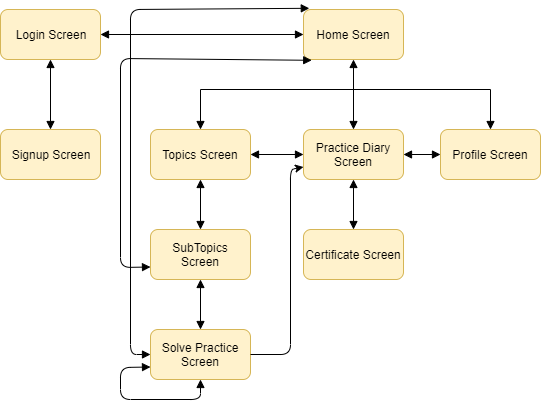

The diagram above was exported from draw.io. Its source (the exported page's mxGraphModel, read from the mxfile embedded in the PNG):
<mxGraphModel dx="1024" dy="534" grid="1" gridSize="10" guides="1" tooltips="1" connect="1" arrows="1" fold="1" page="1" pageScale="1" pageWidth="827" pageHeight="1169" math="0" shadow="0">
  <root>
    <mxCell id="0" />
    <mxCell id="1" parent="0" />
    <mxCell id="StI5LEWeoBv96MXixKuX-1" value="Login Screen" style="rounded=1;whiteSpace=wrap;html=1;fillColor=#fff2cc;strokeColor=#d6b656;" parent="1" vertex="1">
      <mxGeometry x="110" y="100" width="100" height="50" as="geometry" />
    </mxCell>
    <mxCell id="StI5LEWeoBv96MXixKuX-4" value="Signup Screen" style="rounded=1;whiteSpace=wrap;html=1;fillColor=#fff2cc;strokeColor=#d6b656;" parent="1" vertex="1">
      <mxGeometry x="110" y="220" width="100" height="50" as="geometry" />
    </mxCell>
    <mxCell id="StI5LEWeoBv96MXixKuX-5" value="Home Screen" style="rounded=1;whiteSpace=wrap;html=1;fillColor=#fff2cc;strokeColor=#d6b656;" parent="1" vertex="1">
      <mxGeometry x="413" y="100" width="100" height="50" as="geometry" />
    </mxCell>
    <mxCell id="EdCysVe-3vElxHPp27-e-1" value="Topics Screen" style="rounded=1;whiteSpace=wrap;html=1;fillColor=#fff2cc;strokeColor=#d6b656;gradientColor=none;" vertex="1" parent="1">
      <mxGeometry x="260" y="220" width="100" height="50" as="geometry" />
    </mxCell>
    <mxCell id="EdCysVe-3vElxHPp27-e-2" value="SubTopics Screen" style="rounded=1;whiteSpace=wrap;html=1;fillColor=#fff2cc;strokeColor=#d6b656;" vertex="1" parent="1">
      <mxGeometry x="260" y="320" width="100" height="50" as="geometry" />
    </mxCell>
    <mxCell id="EdCysVe-3vElxHPp27-e-3" value="Solve Practice Screen" style="rounded=1;whiteSpace=wrap;html=1;fillColor=#fff2cc;strokeColor=#d6b656;" vertex="1" parent="1">
      <mxGeometry x="260" y="420" width="100" height="50" as="geometry" />
    </mxCell>
    <mxCell id="EdCysVe-3vElxHPp27-e-4" value="" style="endArrow=block;html=1;exitX=1;exitY=0.5;exitDx=0;exitDy=0;startArrow=block;startFill=1;endFill=1;" edge="1" parent="1" source="StI5LEWeoBv96MXixKuX-1" target="StI5LEWeoBv96MXixKuX-5">
      <mxGeometry width="50" height="50" relative="1" as="geometry">
        <mxPoint x="220" y="158" as="sourcePoint" />
        <mxPoint x="160" y="210" as="targetPoint" />
      </mxGeometry>
    </mxCell>
    <mxCell id="EdCysVe-3vElxHPp27-e-8" value="" style="endArrow=block;html=1;exitX=0.5;exitY=1;exitDx=0;exitDy=0;entryX=0.5;entryY=0;entryDx=0;entryDy=0;startArrow=block;startFill=1;endFill=1;" edge="1" parent="1" source="StI5LEWeoBv96MXixKuX-1" target="StI5LEWeoBv96MXixKuX-4">
      <mxGeometry width="50" height="50" relative="1" as="geometry">
        <mxPoint x="110" y="540" as="sourcePoint" />
        <mxPoint x="160" y="210" as="targetPoint" />
      </mxGeometry>
    </mxCell>
    <mxCell id="EdCysVe-3vElxHPp27-e-10" value="" style="endArrow=block;html=1;entryX=0.5;entryY=1;entryDx=0;entryDy=0;startArrow=none;startFill=0;endFill=1;" edge="1" parent="1" target="StI5LEWeoBv96MXixKuX-5">
      <mxGeometry width="50" height="50" relative="1" as="geometry">
        <mxPoint x="463" y="180" as="sourcePoint" />
        <mxPoint x="160" y="490" as="targetPoint" />
      </mxGeometry>
    </mxCell>
    <mxCell id="EdCysVe-3vElxHPp27-e-12" value="" style="endArrow=none;html=1;" edge="1" parent="1">
      <mxGeometry width="50" height="50" relative="1" as="geometry">
        <mxPoint x="600" y="180" as="sourcePoint" />
        <mxPoint x="310" y="180" as="targetPoint" />
      </mxGeometry>
    </mxCell>
    <mxCell id="EdCysVe-3vElxHPp27-e-13" value="Practice Diary Screen" style="rounded=1;whiteSpace=wrap;html=1;fillColor=#fff2cc;strokeColor=#d6b656;" vertex="1" parent="1">
      <mxGeometry x="413" y="220" width="100" height="50" as="geometry" />
    </mxCell>
    <mxCell id="EdCysVe-3vElxHPp27-e-14" value="" style="endArrow=block;html=1;entryX=0.5;entryY=0;entryDx=0;entryDy=0;endFill=1;" edge="1" parent="1" target="EdCysVe-3vElxHPp27-e-1">
      <mxGeometry width="50" height="50" relative="1" as="geometry">
        <mxPoint x="310" y="180" as="sourcePoint" />
        <mxPoint x="310" y="210" as="targetPoint" />
      </mxGeometry>
    </mxCell>
    <mxCell id="EdCysVe-3vElxHPp27-e-15" value="" style="endArrow=block;html=1;entryX=0.5;entryY=0;entryDx=0;entryDy=0;endFill=1;" edge="1" parent="1" target="EdCysVe-3vElxHPp27-e-13">
      <mxGeometry width="50" height="50" relative="1" as="geometry">
        <mxPoint x="463" y="180" as="sourcePoint" />
        <mxPoint x="320" y="230" as="targetPoint" />
      </mxGeometry>
    </mxCell>
    <mxCell id="EdCysVe-3vElxHPp27-e-16" value="Profile Screen" style="rounded=1;whiteSpace=wrap;html=1;fillColor=#fff2cc;strokeColor=#d6b656;" vertex="1" parent="1">
      <mxGeometry x="550" y="220" width="100" height="50" as="geometry" />
    </mxCell>
    <mxCell id="EdCysVe-3vElxHPp27-e-17" value="" style="endArrow=block;html=1;entryX=0.5;entryY=0;entryDx=0;entryDy=0;endFill=1;" edge="1" parent="1" target="EdCysVe-3vElxHPp27-e-16">
      <mxGeometry width="50" height="50" relative="1" as="geometry">
        <mxPoint x="600" y="180" as="sourcePoint" />
        <mxPoint x="320" y="230" as="targetPoint" />
      </mxGeometry>
    </mxCell>
    <mxCell id="EdCysVe-3vElxHPp27-e-19" value="" style="endArrow=block;html=1;exitX=0.5;exitY=1;exitDx=0;exitDy=0;startArrow=block;startFill=1;endFill=1;" edge="1" parent="1" source="EdCysVe-3vElxHPp27-e-1" target="EdCysVe-3vElxHPp27-e-2">
      <mxGeometry width="50" height="50" relative="1" as="geometry">
        <mxPoint x="170" y="160" as="sourcePoint" />
        <mxPoint x="170" y="230" as="targetPoint" />
      </mxGeometry>
    </mxCell>
    <mxCell id="EdCysVe-3vElxHPp27-e-20" value="" style="endArrow=block;html=1;exitX=0.5;exitY=1;exitDx=0;exitDy=0;startArrow=block;startFill=1;endFill=1;entryX=0.5;entryY=0;entryDx=0;entryDy=0;" edge="1" parent="1" source="EdCysVe-3vElxHPp27-e-2" target="EdCysVe-3vElxHPp27-e-3">
      <mxGeometry width="50" height="50" relative="1" as="geometry">
        <mxPoint x="320" y="280" as="sourcePoint" />
        <mxPoint x="320" y="330" as="targetPoint" />
      </mxGeometry>
    </mxCell>
    <mxCell id="EdCysVe-3vElxHPp27-e-21" value="" style="endArrow=block;html=1;exitX=0.5;exitY=1;exitDx=0;exitDy=0;entryX=0;entryY=0.75;entryDx=0;entryDy=0;startArrow=block;startFill=1;endFill=1;" edge="1" parent="1" source="EdCysVe-3vElxHPp27-e-3" target="EdCysVe-3vElxHPp27-e-3">
      <mxGeometry width="50" height="50" relative="1" as="geometry">
        <mxPoint x="270" y="500" as="sourcePoint" />
        <mxPoint x="220" y="445" as="targetPoint" />
        <Array as="points">
          <mxPoint x="310" y="490" />
          <mxPoint x="230" y="490" />
          <mxPoint x="230" y="458" />
        </Array>
      </mxGeometry>
    </mxCell>
    <mxCell id="EdCysVe-3vElxHPp27-e-22" value="Certificate Screen" style="rounded=1;whiteSpace=wrap;html=1;fillColor=#fff2cc;strokeColor=#d6b656;" vertex="1" parent="1">
      <mxGeometry x="413" y="320" width="100" height="50" as="geometry" />
    </mxCell>
    <mxCell id="EdCysVe-3vElxHPp27-e-23" value="" style="endArrow=block;html=1;exitX=0.5;exitY=1;exitDx=0;exitDy=0;startArrow=block;startFill=1;endFill=1;entryX=0.5;entryY=0;entryDx=0;entryDy=0;" edge="1" parent="1" source="EdCysVe-3vElxHPp27-e-13" target="EdCysVe-3vElxHPp27-e-22">
      <mxGeometry width="50" height="50" relative="1" as="geometry">
        <mxPoint x="320" y="280" as="sourcePoint" />
        <mxPoint x="320" y="330" as="targetPoint" />
      </mxGeometry>
    </mxCell>
    <mxCell id="EdCysVe-3vElxHPp27-e-24" value="" style="endArrow=block;html=1;exitX=0.082;exitY=1.016;exitDx=0;exitDy=0;exitPerimeter=0;entryX=0;entryY=0.75;entryDx=0;entryDy=0;endFill=1;startArrow=block;startFill=1;" edge="1" parent="1" source="StI5LEWeoBv96MXixKuX-5" target="EdCysVe-3vElxHPp27-e-2">
      <mxGeometry width="50" height="50" relative="1" as="geometry">
        <mxPoint x="230" y="140" as="sourcePoint" />
        <mxPoint x="240" y="280" as="targetPoint" />
        <Array as="points">
          <mxPoint x="230" y="149" />
          <mxPoint x="230" y="358" />
        </Array>
      </mxGeometry>
    </mxCell>
    <mxCell id="EdCysVe-3vElxHPp27-e-25" value="" style="endArrow=block;html=1;exitX=0.058;exitY=-0.024;exitDx=0;exitDy=0;entryX=0;entryY=0.5;entryDx=0;entryDy=0;endFill=1;startArrow=block;startFill=1;exitPerimeter=0;" edge="1" parent="1" source="StI5LEWeoBv96MXixKuX-5" target="EdCysVe-3vElxHPp27-e-3">
      <mxGeometry width="50" height="50" relative="1" as="geometry">
        <mxPoint x="431.20000000000005" y="160.79999999999995" as="sourcePoint" />
        <mxPoint x="270" y="367.5" as="targetPoint" />
        <Array as="points">
          <mxPoint x="240" y="100" />
          <mxPoint x="240" y="445" />
        </Array>
      </mxGeometry>
    </mxCell>
    <mxCell id="EdCysVe-3vElxHPp27-e-27" value="" style="endArrow=classic;html=1;entryX=0;entryY=0.75;entryDx=0;entryDy=0;exitX=1;exitY=0.5;exitDx=0;exitDy=0;" edge="1" parent="1" source="EdCysVe-3vElxHPp27-e-3" target="EdCysVe-3vElxHPp27-e-13">
      <mxGeometry width="50" height="50" relative="1" as="geometry">
        <mxPoint x="390" y="445" as="sourcePoint" />
        <mxPoint x="450" y="270" as="targetPoint" />
        <Array as="points">
          <mxPoint x="400" y="445" />
          <mxPoint x="400" y="260" />
        </Array>
      </mxGeometry>
    </mxCell>
    <mxCell id="EdCysVe-3vElxHPp27-e-28" value="" style="endArrow=block;html=1;exitX=0;exitY=0.5;exitDx=0;exitDy=0;startArrow=block;startFill=1;endFill=1;entryX=1;entryY=0.5;entryDx=0;entryDy=0;" edge="1" parent="1" source="EdCysVe-3vElxHPp27-e-16" target="EdCysVe-3vElxHPp27-e-13">
      <mxGeometry width="50" height="50" relative="1" as="geometry">
        <mxPoint x="531" y="220" as="sourcePoint" />
        <mxPoint x="531" y="270" as="targetPoint" />
      </mxGeometry>
    </mxCell>
    <mxCell id="EdCysVe-3vElxHPp27-e-31" value="" style="endArrow=block;html=1;exitX=0;exitY=0.5;exitDx=0;exitDy=0;startArrow=block;startFill=1;endFill=1;entryX=1;entryY=0.5;entryDx=0;entryDy=0;" edge="1" parent="1" source="EdCysVe-3vElxHPp27-e-13" target="EdCysVe-3vElxHPp27-e-1">
      <mxGeometry width="50" height="50" relative="1" as="geometry">
        <mxPoint x="405" y="245" as="sourcePoint" />
        <mxPoint x="368" y="245" as="targetPoint" />
      </mxGeometry>
    </mxCell>
  </root>
</mxGraphModel>